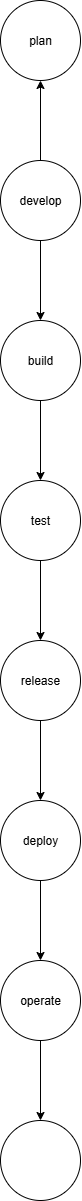

The diagram above was exported from draw.io. Its source (the exported page's mxGraphModel, read from the mxfile embedded in the PNG):
<mxGraphModel dx="2605" dy="1275" grid="1" gridSize="10" guides="1" tooltips="1" connect="1" arrows="1" fold="1" page="1" pageScale="1" pageWidth="850" pageHeight="1100" math="0" shadow="0">
  <root>
    <mxCell id="0" />
    <mxCell id="1" parent="0" />
    <mxCell id="wZa8r5CBMXRRBaMOpjsH-4" value="" style="edgeStyle=orthogonalEdgeStyle;rounded=0;orthogonalLoop=1;jettySize=auto;html=1;" edge="1" parent="1" source="wZa8r5CBMXRRBaMOpjsH-2" target="wZa8r5CBMXRRBaMOpjsH-3">
      <mxGeometry relative="1" as="geometry" />
    </mxCell>
    <mxCell id="wZa8r5CBMXRRBaMOpjsH-11" value="" style="edgeStyle=orthogonalEdgeStyle;rounded=0;orthogonalLoop=1;jettySize=auto;html=1;" edge="1" parent="1" source="wZa8r5CBMXRRBaMOpjsH-2" target="wZa8r5CBMXRRBaMOpjsH-10">
      <mxGeometry relative="1" as="geometry" />
    </mxCell>
    <mxCell id="wZa8r5CBMXRRBaMOpjsH-2" value="develop" style="ellipse;whiteSpace=wrap;html=1;aspect=fixed;" vertex="1" parent="1">
      <mxGeometry x="370" y="180" width="80" height="80" as="geometry" />
    </mxCell>
    <mxCell id="wZa8r5CBMXRRBaMOpjsH-7" value="" style="edgeStyle=orthogonalEdgeStyle;rounded=0;orthogonalLoop=1;jettySize=auto;html=1;" edge="1" parent="1" source="wZa8r5CBMXRRBaMOpjsH-3" target="wZa8r5CBMXRRBaMOpjsH-6">
      <mxGeometry relative="1" as="geometry" />
    </mxCell>
    <mxCell id="wZa8r5CBMXRRBaMOpjsH-3" value="build" style="ellipse;whiteSpace=wrap;html=1;aspect=fixed;" vertex="1" parent="1">
      <mxGeometry x="370" y="340" width="80" height="80" as="geometry" />
    </mxCell>
    <mxCell id="wZa8r5CBMXRRBaMOpjsH-9" value="" style="edgeStyle=orthogonalEdgeStyle;rounded=0;orthogonalLoop=1;jettySize=auto;html=1;" edge="1" parent="1" source="wZa8r5CBMXRRBaMOpjsH-6" target="wZa8r5CBMXRRBaMOpjsH-8">
      <mxGeometry relative="1" as="geometry" />
    </mxCell>
    <mxCell id="wZa8r5CBMXRRBaMOpjsH-6" value="test" style="ellipse;whiteSpace=wrap;html=1;aspect=fixed;" vertex="1" parent="1">
      <mxGeometry x="370" y="500" width="80" height="80" as="geometry" />
    </mxCell>
    <mxCell id="wZa8r5CBMXRRBaMOpjsH-13" value="" style="edgeStyle=orthogonalEdgeStyle;rounded=0;orthogonalLoop=1;jettySize=auto;html=1;" edge="1" parent="1" source="wZa8r5CBMXRRBaMOpjsH-8" target="wZa8r5CBMXRRBaMOpjsH-12">
      <mxGeometry relative="1" as="geometry" />
    </mxCell>
    <mxCell id="wZa8r5CBMXRRBaMOpjsH-8" value="release" style="ellipse;whiteSpace=wrap;html=1;aspect=fixed;" vertex="1" parent="1">
      <mxGeometry x="370" y="660" width="80" height="80" as="geometry" />
    </mxCell>
    <mxCell id="wZa8r5CBMXRRBaMOpjsH-10" value="plan" style="ellipse;whiteSpace=wrap;html=1;aspect=fixed;" vertex="1" parent="1">
      <mxGeometry x="370" y="20" width="80" height="80" as="geometry" />
    </mxCell>
    <mxCell id="wZa8r5CBMXRRBaMOpjsH-15" value="" style="edgeStyle=orthogonalEdgeStyle;rounded=0;orthogonalLoop=1;jettySize=auto;html=1;" edge="1" parent="1" source="wZa8r5CBMXRRBaMOpjsH-12" target="wZa8r5CBMXRRBaMOpjsH-14">
      <mxGeometry relative="1" as="geometry" />
    </mxCell>
    <mxCell id="wZa8r5CBMXRRBaMOpjsH-12" value="deploy" style="ellipse;whiteSpace=wrap;html=1;aspect=fixed;" vertex="1" parent="1">
      <mxGeometry x="370" y="820" width="80" height="80" as="geometry" />
    </mxCell>
    <mxCell id="wZa8r5CBMXRRBaMOpjsH-17" value="" style="edgeStyle=orthogonalEdgeStyle;rounded=0;orthogonalLoop=1;jettySize=auto;html=1;" edge="1" parent="1" source="wZa8r5CBMXRRBaMOpjsH-14" target="wZa8r5CBMXRRBaMOpjsH-16">
      <mxGeometry relative="1" as="geometry" />
    </mxCell>
    <mxCell id="wZa8r5CBMXRRBaMOpjsH-14" value="operate" style="ellipse;whiteSpace=wrap;html=1;aspect=fixed;" vertex="1" parent="1">
      <mxGeometry x="370" y="980" width="80" height="80" as="geometry" />
    </mxCell>
    <mxCell id="wZa8r5CBMXRRBaMOpjsH-16" value="" style="ellipse;whiteSpace=wrap;html=1;aspect=fixed;" vertex="1" parent="1">
      <mxGeometry x="370" y="1140" width="80" height="80" as="geometry" />
    </mxCell>
  </root>
</mxGraphModel>